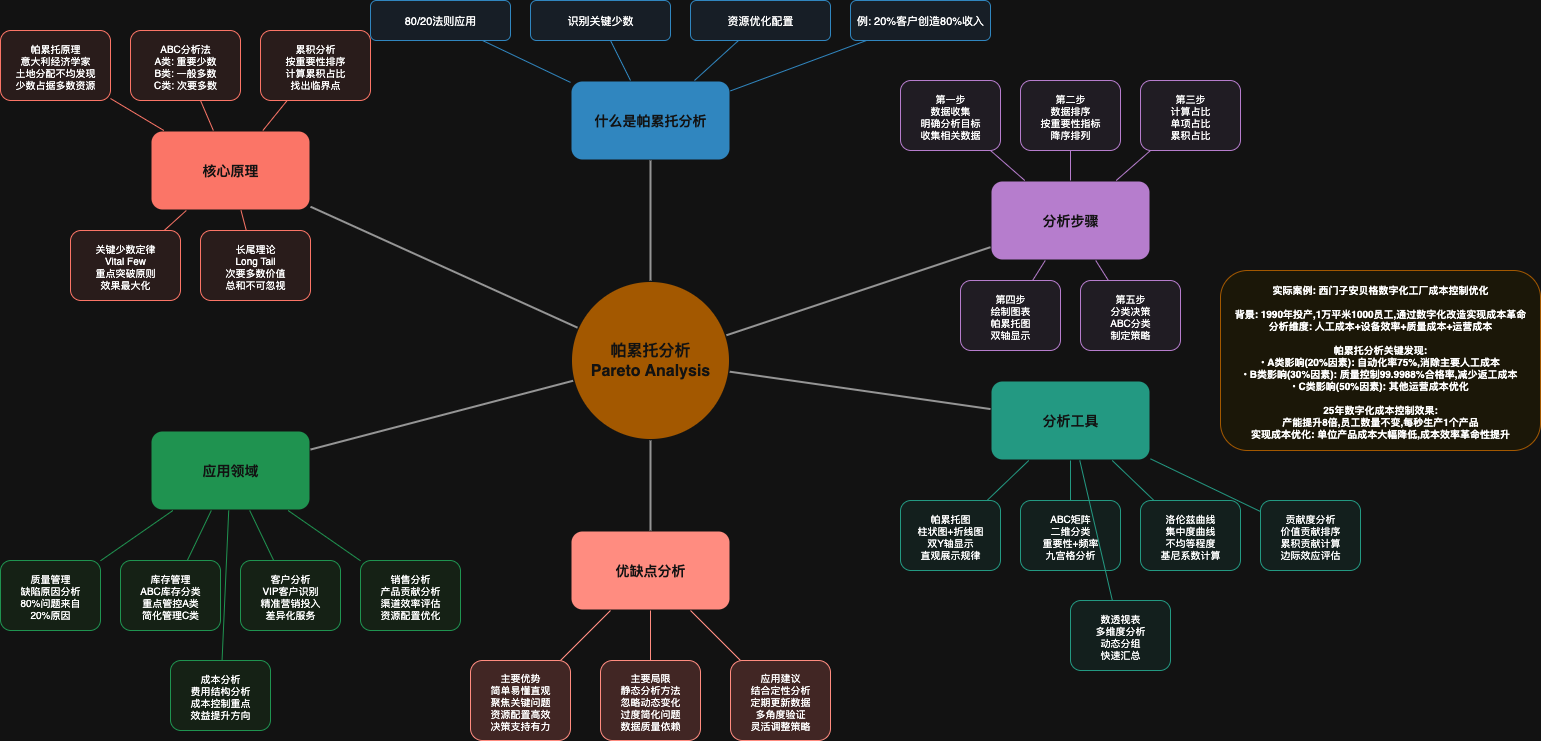

The diagram above was exported from draw.io. Its source (the exported page's mxGraphModel, read from the mxfile embedded in the PNG):
<mxGraphModel dx="168" dy="689" grid="1" gridSize="10" guides="1" tooltips="1" connect="1" arrows="1" fold="1" page="1" pageScale="1" pageWidth="850" pageHeight="1100" math="0" shadow="0">
  <root>
    <mxCell id="0" />
    <mxCell id="1" parent="0" />
    <mxCell id="6zCojHXrT4PAjMiq0UEW-137" value="帕累托分析&#10;Pareto Analysis" style="ellipse;whiteSpace=wrap;html=1;aspect=fixed;fontSize=16;fontStyle=1;fillColor=#f39c12;strokeColor=#ffffff;fontColor=#ffffff;strokeWidth=3;" parent="1" vertex="1">
      <mxGeometry x="1560" y="1040" width="160" height="160" as="geometry" />
    </mxCell>
    <mxCell id="6zCojHXrT4PAjMiq0UEW-138" value="什么是帕累托分析" style="rounded=1;whiteSpace=wrap;html=1;fontSize=14;fontStyle=1;fillColor=#3498db;strokeColor=#ffffff;fontColor=#ffffff;strokeWidth=2;" parent="1" vertex="1">
      <mxGeometry x="1560" y="840" width="160" height="80" as="geometry" />
    </mxCell>
    <mxCell id="6zCojHXrT4PAjMiq0UEW-139" value="80/20法则应用" style="rounded=1;whiteSpace=wrap;html=1;fontSize=11;fillColor=#ebf3fd;strokeColor=#3498db;" parent="1" vertex="1">
      <mxGeometry x="1360" y="760" width="140" height="40" as="geometry" />
    </mxCell>
    <mxCell id="6zCojHXrT4PAjMiq0UEW-140" value="识别关键少数" style="rounded=1;whiteSpace=wrap;html=1;fontSize=11;fillColor=#ebf3fd;strokeColor=#3498db;" parent="1" vertex="1">
      <mxGeometry x="1520" y="760" width="140" height="40" as="geometry" />
    </mxCell>
    <mxCell id="6zCojHXrT4PAjMiq0UEW-141" value="资源优化配置" style="rounded=1;whiteSpace=wrap;html=1;fontSize=11;fillColor=#ebf3fd;strokeColor=#3498db;" parent="1" vertex="1">
      <mxGeometry x="1680" y="760" width="140" height="40" as="geometry" />
    </mxCell>
    <mxCell id="6zCojHXrT4PAjMiq0UEW-142" value="例: 20%客户创造80%收入" style="rounded=1;whiteSpace=wrap;html=1;fontSize=11;fillColor=#ebf3fd;strokeColor=#3498db;" parent="1" vertex="1">
      <mxGeometry x="1840" y="760" width="140" height="40" as="geometry" />
    </mxCell>
    <mxCell id="6zCojHXrT4PAjMiq0UEW-143" value="核心原理" style="rounded=1;whiteSpace=wrap;html=1;fontSize=14;fontStyle=1;fillColor=#e74c3c;strokeColor=#ffffff;fontColor=#ffffff;strokeWidth=2;" parent="1" vertex="1">
      <mxGeometry x="1140" y="890" width="160" height="80" as="geometry" />
    </mxCell>
    <mxCell id="6zCojHXrT4PAjMiq0UEW-144" value="帕累托原理&#10;意大利经济学家&#10;土地分配不均发现&#10;少数占据多数资源" style="rounded=1;whiteSpace=wrap;html=1;fontSize=10;fillColor=#fdedec;strokeColor=#e74c3c;" parent="1" vertex="1">
      <mxGeometry x="990" y="790" width="110" height="70" as="geometry" />
    </mxCell>
    <mxCell id="6zCojHXrT4PAjMiq0UEW-145" value="ABC分析法&#10;A类: 重要少数&#10;B类: 一般多数&#10;C类: 次要多数" style="rounded=1;whiteSpace=wrap;html=1;fontSize=10;fillColor=#fdedec;strokeColor=#e74c3c;" parent="1" vertex="1">
      <mxGeometry x="1120" y="790" width="110" height="70" as="geometry" />
    </mxCell>
    <mxCell id="6zCojHXrT4PAjMiq0UEW-146" value="累积分析&#10;按重要性排序&#10;计算累积占比&#10;找出临界点" style="rounded=1;whiteSpace=wrap;html=1;fontSize=10;fillColor=#fdedec;strokeColor=#e74c3c;" parent="1" vertex="1">
      <mxGeometry x="1250" y="790" width="110" height="70" as="geometry" />
    </mxCell>
    <mxCell id="6zCojHXrT4PAjMiq0UEW-147" value="关键少数定律&#10;Vital Few&#10;重点突破原则&#10;效果最大化" style="rounded=1;whiteSpace=wrap;html=1;fontSize=10;fillColor=#fdedec;strokeColor=#e74c3c;" parent="1" vertex="1">
      <mxGeometry x="1060" y="990" width="110" height="70" as="geometry" />
    </mxCell>
    <mxCell id="6zCojHXrT4PAjMiq0UEW-148" value="长尾理论&#10;Long Tail&#10;次要多数价值&#10;总和不可忽视" style="rounded=1;whiteSpace=wrap;html=1;fontSize=10;fillColor=#fdedec;strokeColor=#e74c3c;" parent="1" vertex="1">
      <mxGeometry x="1190" y="990" width="110" height="70" as="geometry" />
    </mxCell>
    <mxCell id="6zCojHXrT4PAjMiq0UEW-149" value="分析步骤" style="rounded=1;whiteSpace=wrap;html=1;fontSize=14;fontStyle=1;fillColor=#9b59b6;strokeColor=#ffffff;fontColor=#ffffff;strokeWidth=2;" parent="1" vertex="1">
      <mxGeometry x="1980" y="940" width="160" height="80" as="geometry" />
    </mxCell>
    <mxCell id="6zCojHXrT4PAjMiq0UEW-150" value="第一步&#10;数据收集&#10;明确分析目标&#10;收集相关数据" style="rounded=1;whiteSpace=wrap;html=1;fontSize=10;fillColor=#f4f0f8;strokeColor=#9b59b6;" parent="1" vertex="1">
      <mxGeometry x="1890" y="840" width="100" height="70" as="geometry" />
    </mxCell>
    <mxCell id="6zCojHXrT4PAjMiq0UEW-151" value="第二步&#10;数据排序&#10;按重要性指标&#10;降序排列" style="rounded=1;whiteSpace=wrap;html=1;fontSize=10;fillColor=#f4f0f8;strokeColor=#9b59b6;" parent="1" vertex="1">
      <mxGeometry x="2010" y="840" width="100" height="70" as="geometry" />
    </mxCell>
    <mxCell id="6zCojHXrT4PAjMiq0UEW-152" value="第三步&#10;计算占比&#10;单项占比&#10;累积占比" style="rounded=1;whiteSpace=wrap;html=1;fontSize=10;fillColor=#f4f0f8;strokeColor=#9b59b6;" parent="1" vertex="1">
      <mxGeometry x="2130" y="840" width="100" height="70" as="geometry" />
    </mxCell>
    <mxCell id="6zCojHXrT4PAjMiq0UEW-153" value="第四步&#10;绘制图表&#10;帕累托图&#10;双轴显示" style="rounded=1;whiteSpace=wrap;html=1;fontSize=10;fillColor=#f4f0f8;strokeColor=#9b59b6;" parent="1" vertex="1">
      <mxGeometry x="1950" y="1040" width="100" height="70" as="geometry" />
    </mxCell>
    <mxCell id="6zCojHXrT4PAjMiq0UEW-154" value="第五步&#10;分类决策&#10;ABC分类&#10;制定策略" style="rounded=1;whiteSpace=wrap;html=1;fontSize=10;fillColor=#f4f0f8;strokeColor=#9b59b6;" parent="1" vertex="1">
      <mxGeometry x="2070" y="1040" width="100" height="70" as="geometry" />
    </mxCell>
    <mxCell id="6zCojHXrT4PAjMiq0UEW-155" value="应用领域" style="rounded=1;whiteSpace=wrap;html=1;fontSize=14;fontStyle=1;fillColor=#27ae60;strokeColor=#ffffff;fontColor=#ffffff;strokeWidth=2;" parent="1" vertex="1">
      <mxGeometry x="1140" y="1190" width="160" height="80" as="geometry" />
    </mxCell>
    <mxCell id="6zCojHXrT4PAjMiq0UEW-156" value="质量管理&#10;缺陷原因分析&#10;80%问题来自&#10;20%原因" style="rounded=1;whiteSpace=wrap;html=1;fontSize=10;fillColor=#e8f5e8;strokeColor=#27ae60;" parent="1" vertex="1">
      <mxGeometry x="990" y="1320" width="100" height="70" as="geometry" />
    </mxCell>
    <mxCell id="6zCojHXrT4PAjMiq0UEW-157" value="库存管理&#10;ABC库存分类&#10;重点管控A类&#10;简化管理C类" style="rounded=1;whiteSpace=wrap;html=1;fontSize=10;fillColor=#e8f5e8;strokeColor=#27ae60;" parent="1" vertex="1">
      <mxGeometry x="1110" y="1320" width="100" height="70" as="geometry" />
    </mxCell>
    <mxCell id="6zCojHXrT4PAjMiq0UEW-158" value="客户分析&#10;VIP客户识别&#10;精准营销投入&#10;差异化服务" style="rounded=1;whiteSpace=wrap;html=1;fontSize=10;fillColor=#e8f5e8;strokeColor=#27ae60;" parent="1" vertex="1">
      <mxGeometry x="1230" y="1320" width="100" height="70" as="geometry" />
    </mxCell>
    <mxCell id="6zCojHXrT4PAjMiq0UEW-159" value="销售分析&#10;产品贡献分析&#10;渠道效率评估&#10;资源配置优化" style="rounded=1;whiteSpace=wrap;html=1;fontSize=10;fillColor=#e8f5e8;strokeColor=#27ae60;" parent="1" vertex="1">
      <mxGeometry x="1350" y="1320" width="100" height="70" as="geometry" />
    </mxCell>
    <mxCell id="6zCojHXrT4PAjMiq0UEW-160" value="成本分析&#10;费用结构分析&#10;成本控制重点&#10;效益提升方向" style="rounded=1;whiteSpace=wrap;html=1;fontSize=10;fillColor=#e8f5e8;strokeColor=#27ae60;" parent="1" vertex="1">
      <mxGeometry x="1160" y="1420" width="100" height="70" as="geometry" />
    </mxCell>
    <mxCell id="6zCojHXrT4PAjMiq0UEW-161" value="分析工具" style="rounded=1;whiteSpace=wrap;html=1;fontSize=14;fontStyle=1;fillColor=#16a085;strokeColor=#ffffff;fontColor=#ffffff;strokeWidth=2;" parent="1" vertex="1">
      <mxGeometry x="1980" y="1140" width="160" height="80" as="geometry" />
    </mxCell>
    <mxCell id="6zCojHXrT4PAjMiq0UEW-162" value="帕累托图&#10;柱状图+折线图&#10;双Y轴显示&#10;直观展示规律" style="rounded=1;whiteSpace=wrap;html=1;fontSize=10;fillColor=#e8f6f3;strokeColor=#16a085;" parent="1" vertex="1">
      <mxGeometry x="1890" y="1260" width="100" height="70" as="geometry" />
    </mxCell>
    <mxCell id="6zCojHXrT4PAjMiq0UEW-163" value="ABC矩阵&#10;二维分类&#10;重要性+频率&#10;九宫格分析" style="rounded=1;whiteSpace=wrap;html=1;fontSize=10;fillColor=#e8f6f3;strokeColor=#16a085;" parent="1" vertex="1">
      <mxGeometry x="2010" y="1260" width="100" height="70" as="geometry" />
    </mxCell>
    <mxCell id="6zCojHXrT4PAjMiq0UEW-164" value="洛伦兹曲线&#10;集中度曲线&#10;不均等程度&#10;基尼系数计算" style="rounded=1;whiteSpace=wrap;html=1;fontSize=10;fillColor=#e8f6f3;strokeColor=#16a085;" parent="1" vertex="1">
      <mxGeometry x="2130" y="1260" width="100" height="70" as="geometry" />
    </mxCell>
    <mxCell id="6zCojHXrT4PAjMiq0UEW-165" value="贡献度分析&#10;价值贡献排序&#10;累积贡献计算&#10;边际效应评估" style="rounded=1;whiteSpace=wrap;html=1;fontSize=10;fillColor=#e8f6f3;strokeColor=#16a085;" parent="1" vertex="1">
      <mxGeometry x="2250" y="1260" width="100" height="70" as="geometry" />
    </mxCell>
    <mxCell id="6zCojHXrT4PAjMiq0UEW-166" value="数透视表&#10;多维度分析&#10;动态分组&#10;快速汇总" style="rounded=1;whiteSpace=wrap;html=1;fontSize=10;fillColor=#e8f6f3;strokeColor=#16a085;" parent="1" vertex="1">
      <mxGeometry x="2060" y="1360" width="100" height="70" as="geometry" />
    </mxCell>
    <mxCell id="6zCojHXrT4PAjMiq0UEW-167" value="优缺点分析" style="rounded=1;whiteSpace=wrap;html=1;fontSize=14;fontStyle=1;fillColor=#c0392b;strokeColor=#ffffff;fontColor=#ffffff;strokeWidth=2;" parent="1" vertex="1">
      <mxGeometry x="1560" y="1290" width="160" height="80" as="geometry" />
    </mxCell>
    <mxCell id="6zCojHXrT4PAjMiq0UEW-168" value="主要优势&#10;简单易懂直观&#10;聚焦关键问题&#10;资源配置高效&#10;决策支持有力" style="rounded=1;whiteSpace=wrap;html=1;fontSize=10;fillColor=#fadbd8;strokeColor=#c0392b;" parent="1" vertex="1">
      <mxGeometry x="1460" y="1420" width="100" height="80" as="geometry" />
    </mxCell>
    <mxCell id="6zCojHXrT4PAjMiq0UEW-169" value="主要局限&#10;静态分析方法&#10;忽略动态变化&#10;过度简化问题&#10;数据质量依赖" style="rounded=1;whiteSpace=wrap;html=1;fontSize=10;fillColor=#fadbd8;strokeColor=#c0392b;" parent="1" vertex="1">
      <mxGeometry x="1590" y="1420" width="100" height="80" as="geometry" />
    </mxCell>
    <mxCell id="6zCojHXrT4PAjMiq0UEW-170" value="应用建议&#10;结合定性分析&#10;定期更新数据&#10;多角度验证&#10;灵活调整策略" style="rounded=1;whiteSpace=wrap;html=1;fontSize=10;fillColor=#fadbd8;strokeColor=#c0392b;" parent="1" vertex="1">
      <mxGeometry x="1720" y="1420" width="100" height="80" as="geometry" />
    </mxCell>
    <mxCell id="6zCojHXrT4PAjMiq0UEW-171" value="实际案例: 西门子安贝格数字化工厂成本控制优化&#10;&#10;背景: 1990年投产,1万平米1000员工,通过数字化改造实现成本革命&#10;分析维度: 人工成本+设备效率+质量成本+运营成本&#10;&#10;帕累托分析关键发现:&#10;• A类影响(20%因素): 自动化率75%,消除主要人工成本&#10;• B类影响(30%因素): 质量控制99.9988%合格率,减少返工成本&#10;• C类影响(50%因素): 其他运营成本优化&#10;&#10;25年数字化成本控制效果:&#10;产能提升8倍,员工数量不变,每秒生产1个产品&#10;实现成本优化: 单位产品成本大幅降低,成本效率革命性提升" style="rounded=1;whiteSpace=wrap;html=1;fontSize=10;fillColor=#fef9e7;strokeColor=#f39c12;fontStyle=1;" parent="1" vertex="1">
      <mxGeometry x="2210" y="1030" width="320" height="180" as="geometry" />
    </mxCell>
    <mxCell id="6zCojHXrT4PAjMiq0UEW-172" style="endArrow=none;html=1;strokeColor=#666666;strokeWidth=2;" parent="1" source="6zCojHXrT4PAjMiq0UEW-137" target="6zCojHXrT4PAjMiq0UEW-138" edge="1">
      <mxGeometry relative="1" as="geometry" />
    </mxCell>
    <mxCell id="6zCojHXrT4PAjMiq0UEW-173" style="endArrow=none;html=1;strokeColor=#666666;strokeWidth=2;" parent="1" source="6zCojHXrT4PAjMiq0UEW-137" target="6zCojHXrT4PAjMiq0UEW-143" edge="1">
      <mxGeometry relative="1" as="geometry" />
    </mxCell>
    <mxCell id="6zCojHXrT4PAjMiq0UEW-174" style="endArrow=none;html=1;strokeColor=#666666;strokeWidth=2;" parent="1" source="6zCojHXrT4PAjMiq0UEW-137" target="6zCojHXrT4PAjMiq0UEW-149" edge="1">
      <mxGeometry relative="1" as="geometry" />
    </mxCell>
    <mxCell id="6zCojHXrT4PAjMiq0UEW-175" style="endArrow=none;html=1;strokeColor=#666666;strokeWidth=2;" parent="1" source="6zCojHXrT4PAjMiq0UEW-137" target="6zCojHXrT4PAjMiq0UEW-155" edge="1">
      <mxGeometry relative="1" as="geometry" />
    </mxCell>
    <mxCell id="6zCojHXrT4PAjMiq0UEW-176" style="endArrow=none;html=1;strokeColor=#666666;strokeWidth=2;" parent="1" source="6zCojHXrT4PAjMiq0UEW-137" target="6zCojHXrT4PAjMiq0UEW-161" edge="1">
      <mxGeometry relative="1" as="geometry" />
    </mxCell>
    <mxCell id="6zCojHXrT4PAjMiq0UEW-177" style="endArrow=none;html=1;strokeColor=#666666;strokeWidth=2;" parent="1" source="6zCojHXrT4PAjMiq0UEW-137" target="6zCojHXrT4PAjMiq0UEW-167" edge="1">
      <mxGeometry relative="1" as="geometry" />
    </mxCell>
    <mxCell id="6zCojHXrT4PAjMiq0UEW-178" style="endArrow=none;html=1;strokeColor=#3498db;strokeWidth=1;" parent="1" source="6zCojHXrT4PAjMiq0UEW-138" target="6zCojHXrT4PAjMiq0UEW-139" edge="1">
      <mxGeometry relative="1" as="geometry" />
    </mxCell>
    <mxCell id="6zCojHXrT4PAjMiq0UEW-179" style="endArrow=none;html=1;strokeColor=#3498db;strokeWidth=1;" parent="1" source="6zCojHXrT4PAjMiq0UEW-138" target="6zCojHXrT4PAjMiq0UEW-140" edge="1">
      <mxGeometry relative="1" as="geometry" />
    </mxCell>
    <mxCell id="6zCojHXrT4PAjMiq0UEW-180" style="endArrow=none;html=1;strokeColor=#3498db;strokeWidth=1;" parent="1" source="6zCojHXrT4PAjMiq0UEW-138" target="6zCojHXrT4PAjMiq0UEW-141" edge="1">
      <mxGeometry relative="1" as="geometry" />
    </mxCell>
    <mxCell id="6zCojHXrT4PAjMiq0UEW-181" style="endArrow=none;html=1;strokeColor=#3498db;strokeWidth=1;" parent="1" source="6zCojHXrT4PAjMiq0UEW-138" target="6zCojHXrT4PAjMiq0UEW-142" edge="1">
      <mxGeometry relative="1" as="geometry" />
    </mxCell>
    <mxCell id="6zCojHXrT4PAjMiq0UEW-182" style="endArrow=none;html=1;strokeColor=#e74c3c;strokeWidth=1;" parent="1" source="6zCojHXrT4PAjMiq0UEW-143" target="6zCojHXrT4PAjMiq0UEW-144" edge="1">
      <mxGeometry relative="1" as="geometry" />
    </mxCell>
    <mxCell id="6zCojHXrT4PAjMiq0UEW-183" style="endArrow=none;html=1;strokeColor=#e74c3c;strokeWidth=1;" parent="1" source="6zCojHXrT4PAjMiq0UEW-143" target="6zCojHXrT4PAjMiq0UEW-145" edge="1">
      <mxGeometry relative="1" as="geometry" />
    </mxCell>
    <mxCell id="6zCojHXrT4PAjMiq0UEW-184" style="endArrow=none;html=1;strokeColor=#e74c3c;strokeWidth=1;" parent="1" source="6zCojHXrT4PAjMiq0UEW-143" target="6zCojHXrT4PAjMiq0UEW-146" edge="1">
      <mxGeometry relative="1" as="geometry" />
    </mxCell>
    <mxCell id="6zCojHXrT4PAjMiq0UEW-185" style="endArrow=none;html=1;strokeColor=#e74c3c;strokeWidth=1;" parent="1" source="6zCojHXrT4PAjMiq0UEW-143" target="6zCojHXrT4PAjMiq0UEW-147" edge="1">
      <mxGeometry relative="1" as="geometry" />
    </mxCell>
    <mxCell id="6zCojHXrT4PAjMiq0UEW-186" style="endArrow=none;html=1;strokeColor=#e74c3c;strokeWidth=1;" parent="1" source="6zCojHXrT4PAjMiq0UEW-143" target="6zCojHXrT4PAjMiq0UEW-148" edge="1">
      <mxGeometry relative="1" as="geometry" />
    </mxCell>
    <mxCell id="6zCojHXrT4PAjMiq0UEW-187" style="endArrow=none;html=1;strokeColor=#9b59b6;strokeWidth=1;" parent="1" source="6zCojHXrT4PAjMiq0UEW-149" target="6zCojHXrT4PAjMiq0UEW-150" edge="1">
      <mxGeometry relative="1" as="geometry" />
    </mxCell>
    <mxCell id="6zCojHXrT4PAjMiq0UEW-188" style="endArrow=none;html=1;strokeColor=#9b59b6;strokeWidth=1;" parent="1" source="6zCojHXrT4PAjMiq0UEW-149" target="6zCojHXrT4PAjMiq0UEW-151" edge="1">
      <mxGeometry relative="1" as="geometry" />
    </mxCell>
    <mxCell id="6zCojHXrT4PAjMiq0UEW-189" style="endArrow=none;html=1;strokeColor=#9b59b6;strokeWidth=1;" parent="1" source="6zCojHXrT4PAjMiq0UEW-149" target="6zCojHXrT4PAjMiq0UEW-152" edge="1">
      <mxGeometry relative="1" as="geometry" />
    </mxCell>
    <mxCell id="6zCojHXrT4PAjMiq0UEW-190" style="endArrow=none;html=1;strokeColor=#9b59b6;strokeWidth=1;" parent="1" source="6zCojHXrT4PAjMiq0UEW-149" target="6zCojHXrT4PAjMiq0UEW-153" edge="1">
      <mxGeometry relative="1" as="geometry" />
    </mxCell>
    <mxCell id="6zCojHXrT4PAjMiq0UEW-191" style="endArrow=none;html=1;strokeColor=#9b59b6;strokeWidth=1;" parent="1" source="6zCojHXrT4PAjMiq0UEW-149" target="6zCojHXrT4PAjMiq0UEW-154" edge="1">
      <mxGeometry relative="1" as="geometry" />
    </mxCell>
    <mxCell id="6zCojHXrT4PAjMiq0UEW-192" style="endArrow=none;html=1;strokeColor=#27ae60;strokeWidth=1;" parent="1" source="6zCojHXrT4PAjMiq0UEW-155" target="6zCojHXrT4PAjMiq0UEW-156" edge="1">
      <mxGeometry relative="1" as="geometry" />
    </mxCell>
    <mxCell id="6zCojHXrT4PAjMiq0UEW-193" style="endArrow=none;html=1;strokeColor=#27ae60;strokeWidth=1;" parent="1" source="6zCojHXrT4PAjMiq0UEW-155" target="6zCojHXrT4PAjMiq0UEW-157" edge="1">
      <mxGeometry relative="1" as="geometry" />
    </mxCell>
    <mxCell id="6zCojHXrT4PAjMiq0UEW-194" style="endArrow=none;html=1;strokeColor=#27ae60;strokeWidth=1;" parent="1" source="6zCojHXrT4PAjMiq0UEW-155" target="6zCojHXrT4PAjMiq0UEW-158" edge="1">
      <mxGeometry relative="1" as="geometry" />
    </mxCell>
    <mxCell id="6zCojHXrT4PAjMiq0UEW-195" style="endArrow=none;html=1;strokeColor=#27ae60;strokeWidth=1;" parent="1" source="6zCojHXrT4PAjMiq0UEW-155" target="6zCojHXrT4PAjMiq0UEW-159" edge="1">
      <mxGeometry relative="1" as="geometry" />
    </mxCell>
    <mxCell id="6zCojHXrT4PAjMiq0UEW-196" style="endArrow=none;html=1;strokeColor=#27ae60;strokeWidth=1;" parent="1" source="6zCojHXrT4PAjMiq0UEW-155" target="6zCojHXrT4PAjMiq0UEW-160" edge="1">
      <mxGeometry relative="1" as="geometry" />
    </mxCell>
    <mxCell id="6zCojHXrT4PAjMiq0UEW-197" style="endArrow=none;html=1;strokeColor=#16a085;strokeWidth=1;" parent="1" source="6zCojHXrT4PAjMiq0UEW-161" target="6zCojHXrT4PAjMiq0UEW-162" edge="1">
      <mxGeometry relative="1" as="geometry" />
    </mxCell>
    <mxCell id="6zCojHXrT4PAjMiq0UEW-198" style="endArrow=none;html=1;strokeColor=#16a085;strokeWidth=1;" parent="1" source="6zCojHXrT4PAjMiq0UEW-161" target="6zCojHXrT4PAjMiq0UEW-163" edge="1">
      <mxGeometry relative="1" as="geometry" />
    </mxCell>
    <mxCell id="6zCojHXrT4PAjMiq0UEW-199" style="endArrow=none;html=1;strokeColor=#16a085;strokeWidth=1;" parent="1" source="6zCojHXrT4PAjMiq0UEW-161" target="6zCojHXrT4PAjMiq0UEW-164" edge="1">
      <mxGeometry relative="1" as="geometry" />
    </mxCell>
    <mxCell id="6zCojHXrT4PAjMiq0UEW-200" style="endArrow=none;html=1;strokeColor=#16a085;strokeWidth=1;" parent="1" source="6zCojHXrT4PAjMiq0UEW-161" target="6zCojHXrT4PAjMiq0UEW-165" edge="1">
      <mxGeometry relative="1" as="geometry" />
    </mxCell>
    <mxCell id="6zCojHXrT4PAjMiq0UEW-201" style="endArrow=none;html=1;strokeColor=#16a085;strokeWidth=1;" parent="1" source="6zCojHXrT4PAjMiq0UEW-161" target="6zCojHXrT4PAjMiq0UEW-166" edge="1">
      <mxGeometry relative="1" as="geometry" />
    </mxCell>
    <mxCell id="6zCojHXrT4PAjMiq0UEW-202" style="endArrow=none;html=1;strokeColor=#c0392b;strokeWidth=1;" parent="1" source="6zCojHXrT4PAjMiq0UEW-167" target="6zCojHXrT4PAjMiq0UEW-168" edge="1">
      <mxGeometry relative="1" as="geometry" />
    </mxCell>
    <mxCell id="6zCojHXrT4PAjMiq0UEW-203" style="endArrow=none;html=1;strokeColor=#c0392b;strokeWidth=1;" parent="1" source="6zCojHXrT4PAjMiq0UEW-167" target="6zCojHXrT4PAjMiq0UEW-169" edge="1">
      <mxGeometry relative="1" as="geometry" />
    </mxCell>
    <mxCell id="6zCojHXrT4PAjMiq0UEW-204" style="endArrow=none;html=1;strokeColor=#c0392b;strokeWidth=1;" parent="1" source="6zCojHXrT4PAjMiq0UEW-167" target="6zCojHXrT4PAjMiq0UEW-170" edge="1">
      <mxGeometry relative="1" as="geometry" />
    </mxCell>
  </root>
</mxGraphModel>